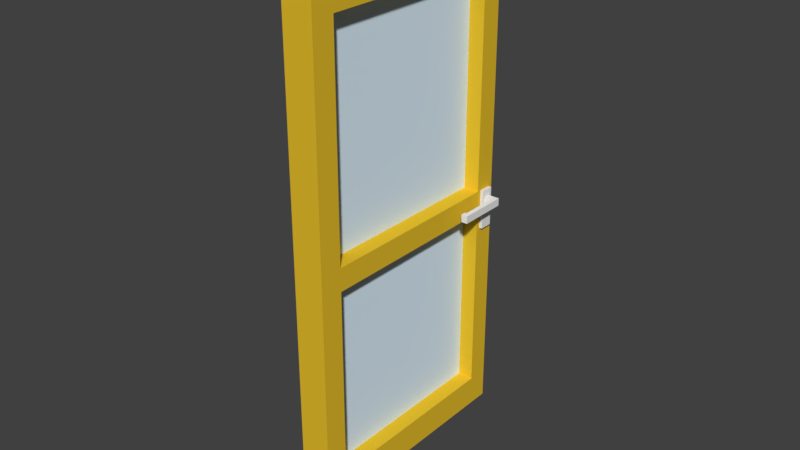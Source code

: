 # Source: T_R_07B.blend  (saved by Blender 2.79.0; exported with 4.5.12 LTS)
import bpy
from mathutils import Matrix  # noqa: F401  (used for matrix-valued properties, if any)

bpy.ops.wm.read_factory_settings(use_empty=True)
scene = bpy.context.scene
scene.name = 'Scene'

# ---- collections
col_collection_7 = bpy.data.collections.new('Collection 7'); scene.collection.children.link(col_collection_7)

# ---- materials (node trees are filled in below, after node groups)
mat_material_009 = bpy.data.materials.new('Material.009')
mat_material_009.alpha_threshold = 0.0
mat_material_009.use_transparent_shadow = False
mat_material_009.diffuse_color = (0.855, 0.855, 0.855, 1.0)
mat_material_009.roughness = 0.5
mat_material_013 = bpy.data.materials.new('Material.013')
mat_material_013.alpha_threshold = 0.0
mat_material_013.use_transparent_shadow = False
mat_material_013.diffuse_color = (0.8, 0.5212, 0.02709, 1.0)
mat_material_013.roughness = 0.5
mat_material_020 = bpy.data.materials.new('Material.020')
mat_material_020.alpha_threshold = 0.0
mat_material_020.use_transparent_shadow = False
mat_material_020.diffuse_color = (0.8, 0.5212, 0.02709, 1.0)
mat_material_020.roughness = 0.5
mat_material_019 = bpy.data.materials.new('Material.019')
mat_material_019.alpha_threshold = 0.0
mat_material_019.use_transparent_shadow = False
mat_material_019.diffuse_color = (0.6632, 0.7604, 0.8, 1.0)
mat_material_019.roughness = 0.5
mat_material_018 = bpy.data.materials.new('Material.018')
mat_material_018.alpha_threshold = 0.0
mat_material_018.use_transparent_shadow = False
mat_material_018.diffuse_color = (0.7379, 0.8879, 1.0, 1.0)
mat_material_018.roughness = 0.5
mat_material_018.specular_intensity = 0.8

# ---- material node trees

# ---- world
world_world = bpy.data.worlds.new('World'); scene.world = world_world
world_world.color = (0.05088, 0.05088, 0.05088)
world_world.use_sun_shadow = False
world_world.sun_shadow_jitter_overblur = 0.0
world_world.cycles.sampling_method = 'MANUAL'

# ---- meshes
me_plane_032 = bpy.data.meshes.new('Plane.032')
me_plane_032.from_pydata([(-0.02454, -0.1379, -0.6341), (-0.02454, -0.1379, -0.419), (0.01442, -0.1379, -0.6341), (0.01442, -0.1379, -0.419), (-0.02454, -0.1379, -0.1867), (0.01442, -0.1379, -0.1867), (-0.02454, -0.3677, -0.6341), (-0.02454, -0.3677, -0.419), (0.01442, -0.3677, -0.419), (0.01442, -0.3677, -0.6341), (0.01442, -0.3677, -0.1867), (-0.02454, -0.3677, -0.1867), (0.01442, -0.1586, -0.1867), (0.01442, -0.1586, -0.419), (0.01442, -0.1586, -0.6341), (-0.02454, -0.1586, -0.419), (-0.02454, -0.1586, -0.1867), (-0.02454, -0.1586, -0.6341), (0.01442, -0.1379, -0.1636), (-0.02454, -0.1379, -0.1636), (0.01442, -0.3677, -0.1636), (-0.02454, -0.3677, -0.1636), (-0.02454, -0.1586, -0.1636), (0.01442, -0.1586, -0.1636), (0.01442, -0.3453, -0.419), (-0.02454, -0.3453, -0.419), (-0.02454, -0.3453, -0.6341), (0.01442, -0.3453, -0.1867), (0.01442, -0.3453, -0.6341), (-0.02454, -0.3453, -0.1867), (-0.02454, -0.3453, -0.1636), (0.01442, -0.3453, -0.1636), (-0.02454, -0.1379, -0.6045), (0.01442, -0.1379, -0.6045), (-0.02454, -0.3677, -0.6045), (0.01442, -0.3677, -0.6045), (-0.02454, -0.1586, -0.6045), (0.01442, -0.1586, -0.6045), (-0.02454, -0.3453, -0.6045), (0.01442, -0.3453, -0.6045), (-0.02454, -0.1379, -0.3969), (0.01442, -0.1379, -0.3969), (-0.02454, -0.3677, -0.3969), (0.01442, -0.3677, -0.3969), (-0.02454, -0.1586, -0.3969), (0.01442, -0.1586, -0.3969), (-0.02454, -0.3453, -0.3969), (0.01442, -0.3453, -0.3969), (0.01442, -0.1586, -0.4042), (0.01442, -0.1586, -0.4116), (0.01442, -0.3453, -0.4042), (0.01442, -0.3453, -0.4116), (-0.02454, -0.1379, -0.4116), (-0.02454, -0.1379, -0.4042), (0.01442, -0.1379, -0.4116), (0.01442, -0.1379, -0.4042), (-0.02454, -0.3677, -0.4116), (-0.02454, -0.3677, -0.4042), (0.01442, -0.3677, -0.4116), (0.01442, -0.3677, -0.4042), (-0.02454, -0.1586, -0.4116), (-0.02454, -0.1586, -0.4042), (-0.02454, -0.3453, -0.4116), (-0.02454, -0.3453, -0.4042), (0.01442, -0.1546, -0.1867), (0.01442, -0.1419, -0.1867), (0.01442, -0.1546, -0.6341), (0.01442, -0.1419, -0.6341), (-0.02454, -0.1546, -0.1867), (-0.02454, -0.1419, -0.1867), (0.01442, -0.1419, -0.419), (0.01442, -0.1546, -0.419), (-0.02454, -0.1419, -0.419), (-0.02454, -0.1546, -0.419), (-0.02454, -0.1419, -0.6341), (-0.02454, -0.1546, -0.6341), (0.01442, -0.1419, -0.1636), (0.01442, -0.1546, -0.1636), (-0.02454, -0.1419, -0.1636), (-0.02454, -0.1546, -0.1636), (0.01442, -0.1419, -0.6045), (0.01442, -0.1546, -0.6045), (-0.02454, -0.1419, -0.6045), (-0.02454, -0.1546, -0.6045), (0.01442, -0.1419, -0.3969), (0.01442, -0.1546, -0.3969), (-0.02454, -0.1419, -0.3969), (-0.02454, -0.1546, -0.3969), (0.01442, -0.1419, -0.4116), (0.01442, -0.1546, -0.4116), (0.01442, -0.1419, -0.4042), (0.01442, -0.1546, -0.4042), (-0.02454, -0.1419, -0.4042), (-0.02454, -0.1546, -0.4042), (-0.02454, -0.1419, -0.4116), (-0.02454, -0.1546, -0.4116), (-0.02454, -0.1379, -0.4356), (-0.02454, -0.1586, -0.4356), (0.01442, -0.1379, -0.4356), (0.01442, -0.1586, -0.4356), (-0.02454, -0.1419, -0.4356), (-0.02454, -0.1546, -0.4356), (0.01442, -0.1419, -0.4356), (0.01442, -0.1546, -0.4356), (0.01442, -0.1516, -0.1867), (0.01442, -0.1449, -0.1867), (0.01442, -0.1516, -0.6341), (0.01442, -0.1449, -0.6341), (-0.02454, -0.1516, -0.1867), (-0.02454, -0.1449, -0.1867), (0.03269, -0.1449, -0.4116), (0.03269, -0.1449, -0.4042), (-0.04239, -0.1449, -0.4042), (-0.04239, -0.1449, -0.4116), (-0.02454, -0.1449, -0.6341), (-0.02454, -0.1516, -0.6341), (0.01442, -0.1449, -0.1636), (0.01442, -0.1516, -0.1636), (-0.02454, -0.1449, -0.1636), (-0.02454, -0.1516, -0.1636), (0.01442, -0.1449, -0.6045), (0.01442, -0.1516, -0.6045), (-0.02454, -0.1449, -0.6045), (-0.02454, -0.1516, -0.6045), (0.01442, -0.1449, -0.3969), (0.01442, -0.1516, -0.3969), (-0.02454, -0.1449, -0.3969), (-0.02454, -0.1516, -0.3969), (0.02697, -0.1516, -0.4042), (0.02697, -0.1449, -0.4042), (0.02697, -0.1516, -0.4116), (0.02697, -0.1449, -0.4116), (-0.03682, -0.1516, -0.4116), (-0.03682, -0.1449, -0.4116), (-0.03682, -0.1516, -0.4042), (-0.03682, -0.1449, -0.4042), (0.01442, -0.1449, -0.4356), (0.01442, -0.1516, -0.4356), (-0.02454, -0.1449, -0.4356), (-0.02454, -0.1516, -0.4356), (-0.02898, -0.1516, -0.419), (-0.02898, -0.1546, -0.419), (-0.02898, -0.1516, -0.3969), (-0.02898, -0.1546, -0.3969), (-0.02898, -0.1516, -0.4042), (-0.02898, -0.1546, -0.4042), (-0.02898, -0.1516, -0.4116), (-0.02898, -0.1546, -0.4116), (-0.02898, -0.1419, -0.4116), (-0.02898, -0.1419, -0.4042), (-0.02898, -0.1419, -0.3969), (-0.02898, -0.1419, -0.4356), (-0.02898, -0.1419, -0.419), (-0.02898, -0.1546, -0.4356), (-0.02898, -0.1516, -0.4356), (-0.02898, -0.1449, -0.419), (-0.02898, -0.1449, -0.3969), (-0.02898, -0.1449, -0.4042), (-0.02898, -0.1449, -0.4116), (-0.02898, -0.1449, -0.4356), (-0.04239, -0.1516, -0.4116), (-0.04239, -0.1516, -0.4042), (-0.03682, -0.1879, -0.4116), (-0.03682, -0.1879, -0.4042), (-0.04239, -0.1879, -0.4116), (-0.04239, -0.1879, -0.4042), (-0.03682, -0.1937, -0.4116), (-0.03682, -0.1937, -0.4042), (-0.04239, -0.1937, -0.4116), (-0.04239, -0.1937, -0.4042), (-0.03386, -0.1879, -0.4116), (-0.03386, -0.1879, -0.4042), (-0.03386, -0.1937, -0.4116), (-0.03386, -0.1937, -0.4042), (0.01839, -0.1516, -0.419), (0.01839, -0.1546, -0.419), (0.01839, -0.1516, -0.3969), (0.01839, -0.1546, -0.3969), (0.01839, -0.1516, -0.4116), (0.01839, -0.1546, -0.4116), (0.01839, -0.1516, -0.4042), (0.01839, -0.1546, -0.4042), (0.01839, -0.1419, -0.4042), (0.01839, -0.1419, -0.4116), (0.01839, -0.1419, -0.419), (0.01839, -0.1419, -0.3969), (0.01839, -0.1419, -0.4356), (0.01839, -0.1546, -0.4356), (0.01839, -0.1516, -0.4356), (0.01839, -0.1449, -0.419), (0.01839, -0.1449, -0.3969), (0.01839, -0.1449, -0.4116), (0.01839, -0.1449, -0.4042), (0.01839, -0.1449, -0.4356), (0.03269, -0.1516, -0.4042), (0.03269, -0.1516, -0.4116), (0.02697, -0.1887, -0.4042), (0.02697, -0.1887, -0.4116), (0.03269, -0.1887, -0.4042), (0.03269, -0.1887, -0.4116), (0.02697, -0.1938, -0.4042), (0.02697, -0.1938, -0.4116), (0.03269, -0.1938, -0.4042), (0.03269, -0.1938, -0.4116), (0.02462, -0.1887, -0.4042), (0.02462, -0.1887, -0.4116), (0.02462, -0.1938, -0.4042), (0.02462, -0.1938, -0.4116)], [], [(47, 27, 10, 43), (98, 33, 32, 96), (33, 2, 0, 32), (39, 24, 8, 35), (35, 8, 7, 34), (42, 43, 10, 11), (62, 25, 7, 56), (30, 29, 11, 21), (38, 26, 6, 34), (26, 28, 9, 6), (75, 66, 14, 17), (83, 75, 17, 36), (79, 68, 16, 22), (95, 73, 15, 60), (103, 71, 13, 99), (85, 64, 12, 45), (64, 77, 23, 12), (11, 10, 20, 21), (27, 31, 20, 10), (12, 23, 31, 27), (17, 14, 28, 26), (36, 17, 26, 38), (22, 16, 29, 30), (60, 15, 25, 62), (46, 29, 27, 47), (38, 25, 24, 39), (14, 37, 39, 28), (66, 81, 37, 14), (101, 83, 36, 97), (25, 38, 34, 7), (9, 35, 34, 6), (28, 39, 35, 9), (55, 53, 40, 41), (48, 45, 47, 50), (97, 99, 13, 15), (91, 85, 45, 48), (68, 87, 44, 16), (29, 46, 42, 11), (57, 59, 43, 42), (4, 5, 41, 40), (50, 47, 43, 59), (44, 45, 12, 16), (30, 31, 23, 22), (47, 45, 44, 46), (39, 37, 36, 38), (19, 18, 5, 4), (21, 20, 31, 30), (12, 27, 29, 16), (24, 25, 15, 13), (76, 18, 19, 78), (24, 51, 58, 8), (51, 50, 59, 58), (7, 8, 58, 56), (56, 58, 59, 57), (71, 89, 49, 13), (89, 91, 48, 49), (13, 49, 51, 24), (49, 48, 50, 51), (3, 1, 52, 54), (54, 52, 53, 55), (44, 61, 63, 46), (61, 60, 62, 63), (87, 93, 61, 44), (93, 95, 60, 61), (46, 63, 57, 42), (63, 62, 56, 57), (53, 52, 94, 92), (138, 139, 154, 159), (40, 53, 92, 86), (95, 93, 145, 147), (54, 55, 90, 88), (103, 137, 188, 187), (3, 54, 88, 70), (124, 125, 176, 190), (23, 77, 79, 22), (116, 76, 78, 118), (4, 40, 86, 69), (108, 127, 87, 68), (55, 41, 84, 90), (71, 103, 187, 175), (96, 32, 82, 100), (139, 123, 83, 101), (2, 33, 80, 67), (106, 121, 81, 66), (5, 18, 76, 65), (104, 117, 77, 64), (41, 5, 65, 84), (125, 104, 64, 85), (98, 3, 70, 102), (84, 124, 190, 185), (52, 1, 72, 94), (100, 138, 159, 151), (19, 4, 69, 78), (119, 108, 68, 79), (32, 0, 74, 82), (123, 115, 75, 83), (0, 2, 67, 74), (115, 106, 66, 75), (121, 137, 103, 81), (33, 98, 102, 80), (101, 73, 141, 153), (1, 96, 100, 72), (36, 37, 99, 97), (73, 101, 97, 15), (81, 103, 99, 37), (3, 98, 96, 1), (92, 94, 148, 149), (72, 100, 151, 152), (80, 102, 136, 120), (120, 136, 137, 121), (74, 67, 107, 114), (114, 107, 106, 115), (82, 74, 114, 122), (122, 114, 115, 123), (78, 69, 109, 118), (118, 109, 108, 119), (87, 127, 142, 143), (139, 101, 153, 154), (102, 70, 184, 186), (89, 71, 175, 179), (84, 65, 105, 124), (124, 105, 104, 125), (65, 76, 116, 105), (105, 116, 117, 104), (67, 80, 120, 107), (107, 120, 121, 106), (100, 82, 122, 138), (138, 122, 123, 139), (137, 136, 193, 188), (136, 102, 186, 193), (69, 86, 126, 109), (109, 126, 127, 108), (77, 117, 119, 79), (117, 116, 118, 119), (70, 88, 183, 184), (85, 91, 181, 177), (91, 89, 179, 181), (90, 84, 185, 182), (127, 126, 156, 142), (126, 86, 150, 156), (93, 87, 143, 145), (73, 95, 147, 141), (144, 146, 147, 145), (142, 144, 145, 143), (146, 140, 141, 147), (140, 154, 153, 141), (152, 151, 159, 155), (155, 159, 154, 140), (148, 152, 155, 158), (158, 155, 140, 146), (150, 149, 157, 156), (156, 157, 144, 142), (149, 148, 158, 157), (146, 144, 134, 132), (94, 72, 152, 148), (86, 92, 149, 150), (135, 133, 113, 112), (158, 146, 132, 133), (144, 157, 135, 134), (157, 158, 133, 135), (112, 113, 160, 161), (134, 135, 112, 161), (133, 132, 160, 113), (160, 132, 162, 164), (163, 165, 169, 167), (161, 160, 164, 165), (132, 134, 163, 162), (134, 161, 165, 163), (166, 167, 169, 168), (167, 166, 172, 173), (164, 162, 166, 168), (165, 164, 168, 169), (170, 171, 173, 172), (163, 167, 173, 171), (162, 163, 171, 170), (166, 162, 170, 172), (178, 180, 181, 179), (174, 178, 179, 175), (180, 176, 177, 181), (188, 174, 175, 187), (186, 184, 189, 193), (193, 189, 174, 188), (182, 185, 190, 192), (192, 190, 176, 180), (184, 183, 191, 189), (189, 191, 178, 174), (183, 182, 192, 191), (180, 178, 130, 128), (125, 85, 177, 176), (88, 90, 182, 183), (194, 128, 196, 198), (192, 180, 128, 129), (178, 191, 131, 130), (191, 192, 129, 131), (110, 111, 194, 195), (131, 129, 111, 110), (130, 131, 110, 195), (129, 128, 194, 111), (197, 199, 203, 201), (195, 194, 198, 199), (128, 130, 197, 196), (130, 195, 199, 197), (200, 201, 203, 202), (201, 200, 206, 207), (198, 196, 200, 202), (199, 198, 202, 203), (204, 205, 207, 206), (197, 201, 207, 205), (196, 197, 205, 204), (200, 196, 204, 206)])
me_plane_032.polygons.foreach_set('material_index', [1, 1, 1, 1, 1, 1, 1, 1, 1, 1, 1, 1, 1, 1, 1, 1, 1, 1, 1, 1, 1, 1, 1, 1, 1, 1, 1, 1, 1, 1, 1, 1, 1, 1, 1, 1, 1, 1, 1, 1, 1, 1, 1, 1, 1, 1, 1, 1, 1, 1, 1, 1, 1, 1, 1, 1, 1, 1, 1, 1, 1, 1, 1, 1, 1, 1, 1, 0, 1, 0, 1, 0, 1, 0, 1, 1, 1, 1, 1, 0, 1, 1, 1, 1, 1, 1, 1, 1, 1, 0, 1, 0, 1, 1, 1, 1, 1, 1, 1, 1, 0, 1, 1, 1, 1, 1, 0, 0, 1, 1, 1, 1, 1, 1, 1, 1, 0, 0, 0, 0, 1, 1, 1, 1, 1, 1, 1, 1, 0, 0, 1, 1, 1, 1, 0, 0, 0, 0, 0, 0, 0, 0, 0, 0, 0, 0, 0, 0, 0, 0, 0, 0, 0, 0, 0, 0, 0, 0, 0, 0, 0, 0, 0, 0, 0, 0, 0, 0, 0, 0, 0, 0, 0, 0, 0, 0, 0, 0, 0, 0, 0, 0, 0, 0, 0, 0, 0, 0, 0, 0, 0, 0, 0, 0, 0, 0, 0, 0, 0, 0, 0, 0, 0, 0, 0, 0, 0, 0, 0, 0])
me_plane_032.materials.append(mat_material_009)
me_plane_032.materials.append(mat_material_013)
me_plane_032.use_remesh_preserve_volume = False
me_plane_032.use_remesh_preserve_attributes = False
me_plane_032.use_mirror_vertex_groups = False
me_plane_032.update()
me_cube_002 = bpy.data.meshes.new('Cube.002')
me_cube_002.from_pydata([(-4.132, -0.9331, -0.9342), (-4.132, -0.9331, 0.9793), (-4.132, -0.5886, -0.9342), (-4.132, -0.5886, 0.9793), (2.128, -0.9331, -0.9342), (2.128, -0.9331, 0.9793), (2.128, -0.5886, -0.9342), (2.128, -0.5886, 0.9793)], [], [(0, 1, 3, 2), (2, 3, 7, 6), (6, 7, 5, 4), (4, 5, 1, 0), (2, 6, 4, 0), (7, 3, 1, 5)])
me_cube_002.polygons.foreach_set('material_index', [2, 2, 2, 2, 2, 2])
me_cube_002.materials.append(mat_material_020)
me_cube_002.materials.append(mat_material_019)
me_cube_002.materials.append(mat_material_018)
me_cube_002.use_remesh_preserve_volume = False
me_cube_002.use_remesh_preserve_attributes = False
me_cube_002.use_mirror_vertex_groups = False
me_cube_002.update()

# ---- objects
ob_plane_012 = bpy.data.objects.new('Plane.012', me_plane_032)
ob_cube = bpy.data.objects.new('Cube', me_cube_002)

# ---- transforms, parenting, visibility, modifiers, constraints
ob_plane_012.location = (0.004007, -0.003929, 0.2168)
ob_plane_012.scale = (0.2581, 0.3359, 0.3359)
ob_plane_012.lineart.crease_threshold = 0.0
ob_cube.location = (0.0002027, -0.07747, 0.08175)
ob_cube.rotation_euler = (0.0, -0.0, 1.571)
ob_cube.scale = (0.01057, 0.002541, 0.07545)
ob_cube.lineart.crease_threshold = 0.0

# ---- collection membership
col_collection_7.objects.link(ob_plane_012)
col_collection_7.objects.link(ob_cube)

# ---- scene / render settings (as saved in the file)
scene.frame_start = 1; scene.frame_end = 250; scene.frame_set(0)
scene.render.engine = 'BLENDER_EEVEE_NEXT'
scene.render.resolution_percentage = 50
scene.render.dither_intensity = 0.0
scene.cycles.use_denoising = False
scene.cycles.samples = 128
scene.cycles.sampling_pattern = 'TABULATED_SOBOL'
scene.cycles.use_adaptive_sampling = False
scene.cycles.use_light_tree = False
scene.cycles.blur_glossy = 0.0
scene.cycles.sample_clamp_indirect = 0.0
scene.view_settings.view_transform = 'Standard'
bpy.context.view_layer.update()

# ---- added for rendering (the .blend has no active camera and no usable light): camera, sun
cam_auto = bpy.data.cameras.new('AutoCamera')
cam_auto.lens = 50.0
cam_auto.sensor_width = 36.0
cam_auto.clip_end = 1000.0
ob_auto_camera = bpy.data.objects.new('AutoCamera', cam_auto)
scene.collection.objects.link(ob_auto_camera)
ob_auto_camera.location = (0.1878, -0.310896, 0.230842)
ob_auto_camera.rotation_euler = (1.09748, -7.21219e-08, 0.694738)
scene.camera = ob_auto_camera
light_auto_sun = bpy.data.lights.new('AutoSun', 'SUN')
light_auto_sun.energy = 3.0
light_auto_sun.angle = 0.0523599
ob_auto_sun = bpy.data.objects.new('AutoSun', light_auto_sun)
scene.collection.objects.link(ob_auto_sun)
ob_auto_sun.rotation_euler = (0.872665, 0.174533, 0.523599)
bpy.context.view_layer.update()

